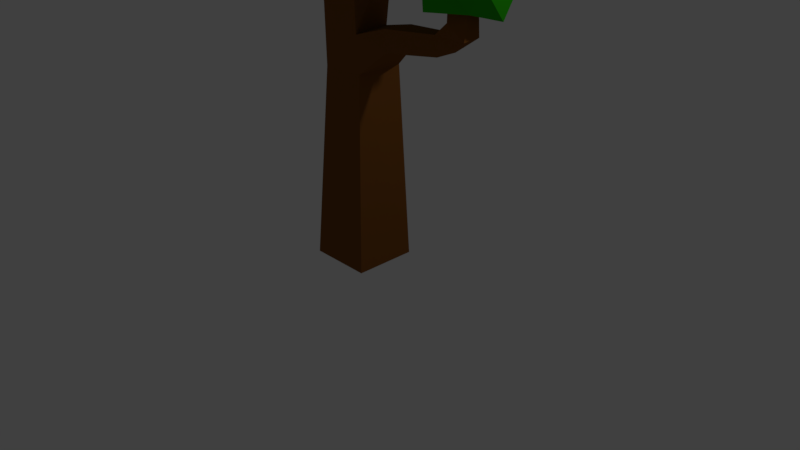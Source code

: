 # Source: tree.blend  (saved by Blender 2.79.0; exported with 4.5.12 LTS)
import bpy
from mathutils import Matrix  # noqa: F401  (used for matrix-valued properties, if any)

bpy.ops.wm.read_factory_settings(use_empty=True)
scene = bpy.context.scene
scene.name = 'Scene'

# ---- collections
col_collection_1 = bpy.data.collections.new('Collection 1'); scene.collection.children.link(col_collection_1)

# ---- materials (node trees are filled in below, after node groups)
mat_leaf = bpy.data.materials.new('leaf')
mat_leaf.alpha_threshold = 0.0
mat_leaf.use_transparent_shadow = False
mat_leaf.diffuse_color = (0.02593, 0.4336, 0.004414, 1.0)
mat_leaf.roughness = 0.5
mat_leaf.specular_intensity = 0.34
mat_wood = bpy.data.materials.new('wood')
mat_wood.alpha_threshold = 0.0
mat_wood.use_transparent_shadow = False
mat_wood.diffuse_color = (0.2165, 0.07849, 0.0155, 1.0)
mat_wood.roughness = 0.5
mat_wood.specular_intensity = 0.09714
mat_wood.line_color = (0.0, 0.0, 0.0, 1.0)

# ---- material node trees

# ---- world
world_world = bpy.data.worlds.new('World'); scene.world = world_world
world_world.color = (0.05088, 0.05088, 0.05088)
world_world.use_sun_shadow = False
world_world.sun_shadow_jitter_overblur = 0.0
world_world.cycles.sampling_method = 'MANUAL'

# ---- cameras
cam_camera = bpy.data.cameras.new('Camera')
cam_camera.clip_end = 100.0
cam_camera.lens = 35.0
cam_camera.sensor_width = 32.0
cam_camera.sensor_height = 18.0
cam_camera.ortho_scale = 7.314
cam_camera.dof.focus_distance = 0.0
cam_camera.dof.aperture_fstop = 128.0

# ---- lights
light_lamp = bpy.data.lights.new('Lamp', 'POINT')
light_lamp.transmission_factor = 0.0
light_lamp.cutoff_distance = 30.0
light_lamp.energy = 100.0
light_lamp.shadow_buffer_clip_start = 1.001
light_lamp.shadow_soft_size = 0.1
light_lamp.shadow_maximum_resolution = 0.006
light_lamp.use_absolute_resolution = True

# ---- meshes
me_cube_008 = bpy.data.meshes.new('Cube.008')
me_cube_008.from_pydata([(-1.118, -0.806, 5.1), (-1.831, -0.806, 5.709), (-1.831, 0.2086, 5.165), (-1.716, -0.02732, 5.408), (-0.2235, -0.806, 5.145), (0.169, -0.806, 5.408), (-0.3172, 0.6699, 4.838), (0.169, 0.8673, 5.408), (-2.387, -1.04, 5.781), (-1.074, -0.8859, 7.423), (-2.387, 2.518, 5.781), (-1.835, 0.5989, 6.969), (1.848, -1.04, 5.781), (1.83, -1.04, 6.605), (1.288, 2.143, 5.781), (1.357, 1.066, 6.936), (-1.926, -1.137, 5.465), (-2.737, -1.528, 5.855), (-1.926, 1.283, 5.465), (-2.737, 2.093, 5.855), (0.07382, -0.7174, 5.465), (2.304, -1.528, 5.855), (1.476, 0.9344, 5.403), (2.687, 1.052, 6.712), (-0.009932, 0.08902, 5.006), (-0.5457, -1.0, 5.378), (-0.08651, 0.5801, 4.881), (-0.5502, 1.0, 5.378), (0.8303, -0.138, 5.128), (0.8134, -1.0, 5.534), (0.8603, 0.5801, 5.151), (0.9857, 1.0, 5.786), (1.187, -0.2324, 3.707), (1.073, -0.1505, 4.19), (1.332, 0.4458, 3.753), (1.331, 0.339, 4.38), (1.817, -0.3294, 3.492), (1.934, -0.2324, 4.095), (1.684, 0.389, 3.596), (1.897, 0.6292, 4.274), (1.303, -0.3073, 3.875), (1.277, -0.3623, 4.572), (1.386, 0.2286, 3.921), (1.652, 0.3529, 4.85), (1.872, -0.211, 3.671), (2.534, -0.4821, 4.434), (2.059, 0.4786, 3.975), (2.298, 0.4891, 4.696), (1.546, -0.5225, 3.416), (1.504, -0.5225, 3.898), (1.572, 0.2295, 3.416), (1.504, 0.2295, 4.088), (1.946, -0.2905, 3.416), (2.293, -0.5225, 3.803), (2.043, 0.09893, 3.305), (2.256, 0.2295, 3.983), (0.4086, 0.4086, 0.0), (0.4086, -0.4086, 0.0), (-0.4086, -0.4086, 0.0), (-0.4086, 0.4086, 0.0), (0.2638, 0.3682, 2.464), (0.2922, -0.2726, 2.464), (-0.2263, -0.3162, 2.473), (-0.1716, 0.2744, 2.473), (0.2027, 0.2302, 2.932), (0.2982, -0.3162, 2.932), (-0.2413, -0.3162, 3.216), (-0.2413, 0.3162, 3.216), (0.7631, 0.09046, 2.796), (0.7235, -0.2651, 2.796), (0.753, 0.09159, 3.06), (0.7134, -0.264, 3.06), (1.516, -0.01225, 2.916), (1.516, -0.2827, 2.916), (1.477, -0.08754, 3.141), (1.477, -0.2827, 3.141), (1.823, 0.0009761, 3.125), (1.863, -0.2664, 3.125), (1.615, -0.03063, 3.293), (1.655, -0.298, 3.293), (1.835, -0.03595, 3.458), (1.872, -0.2231, 3.458), (1.658, -0.06795, 3.497), (1.662, -0.297, 3.497), (0.3209, 0.2439, 3.911), (0.2697, -0.3162, 3.737), (-0.06872, -0.3162, 3.82), (-0.06872, 0.3389, 3.82), (-0.7587, -0.1551, 4.391), (-0.7587, 0.1551, 4.391), (-0.4317, -0.1551, 4.549), (-0.4317, 0.1551, 4.549), (-1.032, -0.145, 4.957), (-1.032, 0.145, 4.957), (-0.6332, -0.145, 4.876), (-0.6332, 0.145, 4.876), (-0.3024, -0.4097, 5.15), (-0.237, -0.1892, 5.15), (-0.5254, -0.3151, 5.156), (-0.4684, -0.01784, 5.156), (-1.135, -0.004757, 5.178), (-1.135, 0.2302, 5.178), (-0.9093, -0.004757, 5.192), (-0.9093, 0.2302, 5.192), (0.4102, 0.4124, 4.749), (0.3174, -0.01371, 4.749), (0.1167, -0.0639, 4.68), (0.1167, 0.4124, 4.68), (0.3929, 0.4779, 5.329), (0.4591, 0.1507, 5.329), (0.1815, 0.1379, 5.261), (0.119, 0.3727, 5.261)], [], [(0, 1, 3, 2), (2, 3, 7, 6), (6, 7, 5, 4), (4, 5, 1, 0), (2, 6, 4, 0), (7, 3, 1, 5), (8, 9, 11, 10), (10, 11, 15, 14), (14, 15, 13, 12), (12, 13, 9, 8), (10, 14, 12, 8), (15, 11, 9, 13), (16, 17, 19, 18), (18, 19, 23, 22), (22, 23, 21, 20), (20, 21, 17, 16), (18, 22, 20, 16), (23, 19, 17, 21), (24, 25, 27, 26), (26, 27, 31, 30), (30, 31, 29, 28), (28, 29, 25, 24), (26, 30, 28, 24), (31, 27, 25, 29), (32, 33, 35, 34), (34, 35, 39, 38), (38, 39, 37, 36), (36, 37, 33, 32), (34, 38, 36, 32), (39, 35, 33, 37), (40, 41, 43, 42), (42, 43, 47, 46), (46, 47, 45, 44), (44, 45, 41, 40), (42, 46, 44, 40), (47, 43, 41, 45), (48, 49, 51, 50), (50, 51, 55, 54), (54, 55, 53, 52), (52, 53, 49, 48), (50, 54, 52, 48), (55, 51, 49, 53), (56, 57, 58, 59), (62, 61, 65, 66), (56, 60, 61, 57), (57, 61, 62, 58), (58, 62, 63, 59), (60, 56, 59, 63), (66, 65, 85, 86), (60, 64, 70, 68), (63, 62, 66, 67), (60, 63, 67, 64), (68, 70, 74, 72), (65, 61, 69, 71), (64, 65, 71, 70), (61, 60, 68, 69), (74, 75, 79, 78), (70, 71, 75, 74), (71, 69, 73, 75), (69, 68, 72, 73), (79, 77, 81, 83), (75, 73, 77, 79), (73, 72, 76, 77), (72, 74, 78, 76), (81, 80, 82, 83), (77, 76, 80, 81), (76, 78, 82, 80), (78, 79, 83, 82), (86, 85, 105, 106), (65, 64, 84, 85), (67, 66, 88, 89), (64, 67, 87, 84), (88, 90, 94, 92), (87, 67, 89, 91), (66, 86, 90, 88), (86, 87, 91, 90), (95, 93, 101, 103), (89, 88, 92, 93), (91, 89, 93, 95), (95, 94, 98, 99), (96, 97, 99, 98), (90, 91, 97, 96), (94, 90, 96, 98), (91, 95, 99, 97), (101, 100, 102, 103), (94, 95, 103, 102), (92, 94, 102, 100), (93, 92, 100, 101), (107, 106, 110, 111), (85, 84, 104, 105), (87, 86, 106, 107), (84, 87, 107, 104), (108, 111, 110, 109), (104, 107, 111, 108), (106, 105, 109, 110), (105, 104, 108, 109)])
me_cube_008.polygons.foreach_set('material_index', [0, 0, 0, 0, 0, 0, 0, 0, 0, 0, 0, 0, 0, 0, 0, 0, 0, 0, 0, 0, 0, 0, 0, 0, 0, 0, 0, 0, 0, 0, 0, 0, 0, 0, 0, 0, 0, 0, 0, 0, 0, 0, 1, 1, 1, 1, 1, 1, 1, 1, 1, 1, 1, 1, 1, 1, 1, 1, 1, 1, 1, 1, 1, 1, 1, 1, 1, 1, 1, 1, 1, 1, 1, 1, 1, 1, 1, 1, 1, 1, 1, 1, 1, 1, 1, 1, 1, 1, 1, 1, 1, 1, 1, 1, 1, 1])
me_cube_008.materials.append(mat_leaf)
me_cube_008.materials.append(mat_wood)
me_cube_008.use_remesh_preserve_volume = False
me_cube_008.use_remesh_preserve_attributes = False
me_cube_008.use_mirror_vertex_groups = False
me_cube_008.update()

# ---- objects
ob_cube_002 = bpy.data.objects.new('Cube.002', me_cube_008)
ob_lamp = bpy.data.objects.new('Lamp', light_lamp)
ob_camera = bpy.data.objects.new('Camera', cam_camera)

# ---- transforms, parenting, visibility, modifiers, constraints
ob_cube_002.location = (-0.09322, 1.49e-07, 0.0)
ob_cube_002.lineart.crease_threshold = 0.0
ob_lamp.location = (4.076, 1.005, 5.904)
ob_lamp.rotation_euler = (0.6503, 0.05522, 1.866)
ob_lamp.lock_rotations_4d = False
ob_lamp.empty_display_type = 'ARROWS'
ob_lamp.color = (0.0, 0.0, 0.0, 0.0)
ob_lamp.lineart.crease_threshold = 0.0
ob_camera.location = (7.481, -6.508, 5.344)
ob_camera.rotation_euler = (1.109, 0.0, 0.8149)
ob_camera.lock_rotations_4d = False
ob_camera.empty_display_type = 'ARROWS'
ob_camera.color = (0.0, 0.0, 0.0, 0.0)
ob_camera.display_type = 'WIRE'
ob_camera.lineart.crease_threshold = 0.0

# ---- collection membership
col_collection_1.objects.link(ob_cube_002)
col_collection_1.objects.link(ob_lamp)
col_collection_1.objects.link(ob_camera)

# ---- scene / render settings (as saved in the file)
scene.camera = ob_camera
scene.frame_start = 1; scene.frame_end = 250; scene.frame_set(0)
scene.render.engine = 'BLENDER_EEVEE_NEXT'
scene.render.resolution_percentage = 50
scene.render.dither_intensity = 0.0
scene.cycles.use_denoising = False
scene.cycles.samples = 128
scene.cycles.sampling_pattern = 'TABULATED_SOBOL'
scene.cycles.use_adaptive_sampling = False
scene.cycles.use_light_tree = False
scene.cycles.blur_glossy = 0.0
scene.cycles.sample_clamp_indirect = 0.0
scene.view_settings.view_transform = 'Standard'
bpy.context.view_layer.update()

